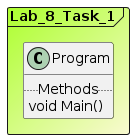

The diagram above was rendered by PlantUML. Its source (embedded in the PNG):
@startuml

Frame Lab_8_Task_1 #GreenYellow/LightGoldenRodYellow{
class Program {
.. Methods ..
void Main()
}
}
@enduml